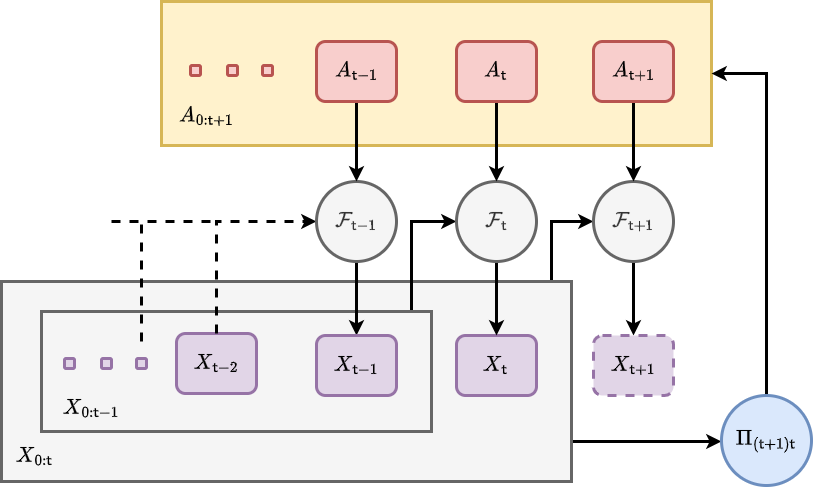

The diagram above was exported from draw.io. Its source (the exported page's mxGraphModel, read from the mxfile embedded in the PNG):
<mxGraphModel dx="1263" dy="844" grid="1" gridSize="10" guides="1" tooltips="1" connect="1" arrows="1" fold="1" page="1" pageScale="1" pageWidth="827" pageHeight="1169" math="1" shadow="0">
  <root>
    <mxCell id="0" />
    <mxCell id="1" parent="0" />
    <mxCell id="2aAXDmPYnom7wwshAkWt-1" style="edgeStyle=orthogonalEdgeStyle;rounded=0;orthogonalLoop=1;jettySize=auto;html=1;entryX=0;entryY=0.5;entryDx=0;entryDy=0;strokeWidth=3;" edge="1" parent="1" source="2aAXDmPYnom7wwshAkWt-3" target="2aAXDmPYnom7wwshAkWt-7">
      <mxGeometry relative="1" as="geometry">
        <Array as="points">
          <mxPoint x="580" y="260" />
        </Array>
      </mxGeometry>
    </mxCell>
    <mxCell id="2aAXDmPYnom7wwshAkWt-2" style="edgeStyle=orthogonalEdgeStyle;rounded=0;orthogonalLoop=1;jettySize=auto;html=1;entryX=0;entryY=0.5;entryDx=0;entryDy=0;strokeWidth=3;" edge="1" parent="1" source="2aAXDmPYnom7wwshAkWt-3" target="2aAXDmPYnom7wwshAkWt-36">
      <mxGeometry relative="1" as="geometry">
        <Array as="points">
          <mxPoint x="640" y="480" />
          <mxPoint x="640" y="480" />
        </Array>
      </mxGeometry>
    </mxCell>
    <mxCell id="2aAXDmPYnom7wwshAkWt-3" value="" style="rounded=0;whiteSpace=wrap;html=1;strokeWidth=3;fontSize=18;fillColor=#f5f5f5;strokeColor=#666666;fontColor=#333333;" vertex="1" parent="1">
      <mxGeometry x="30" y="320" width="570" height="200" as="geometry" />
    </mxCell>
    <mxCell id="2aAXDmPYnom7wwshAkWt-4" style="edgeStyle=orthogonalEdgeStyle;rounded=0;orthogonalLoop=1;jettySize=auto;html=1;entryX=0;entryY=0.5;entryDx=0;entryDy=0;strokeWidth=3;" edge="1" parent="1" source="2aAXDmPYnom7wwshAkWt-5" target="2aAXDmPYnom7wwshAkWt-18">
      <mxGeometry relative="1" as="geometry">
        <Array as="points">
          <mxPoint x="440" y="260" />
        </Array>
      </mxGeometry>
    </mxCell>
    <mxCell id="2aAXDmPYnom7wwshAkWt-5" value="" style="rounded=0;whiteSpace=wrap;html=1;strokeWidth=3;fontSize=18;fillColor=#f5f5f5;strokeColor=#666666;fontColor=#333333;" vertex="1" parent="1">
      <mxGeometry x="70" y="350" width="390" height="120" as="geometry" />
    </mxCell>
    <mxCell id="2aAXDmPYnom7wwshAkWt-6" style="edgeStyle=orthogonalEdgeStyle;rounded=0;orthogonalLoop=1;jettySize=auto;html=1;entryX=0.5;entryY=0;entryDx=0;entryDy=0;fontSize=18;strokeWidth=3;" edge="1" parent="1" source="2aAXDmPYnom7wwshAkWt-7" target="2aAXDmPYnom7wwshAkWt-10">
      <mxGeometry relative="1" as="geometry" />
    </mxCell>
    <mxCell id="2aAXDmPYnom7wwshAkWt-7" value="&lt;font style=&quot;font-size: 18px;&quot;&gt;$${\cal F}_{{\sf t}+1}$$&lt;/font&gt;" style="ellipse;whiteSpace=wrap;html=1;aspect=fixed;fillColor=#f5f5f5;fontColor=#333333;strokeColor=#666666;strokeWidth=3;" vertex="1" parent="1">
      <mxGeometry x="622" y="220" width="80" height="80" as="geometry" />
    </mxCell>
    <mxCell id="2aAXDmPYnom7wwshAkWt-8" value="$$X_{{\sf t}-2}$$" style="rounded=1;whiteSpace=wrap;html=1;strokeWidth=3;fontSize=18;fillColor=#e1d5e7;strokeColor=#9673a6;" vertex="1" parent="1">
      <mxGeometry x="205" y="372" width="80" height="60" as="geometry" />
    </mxCell>
    <mxCell id="2aAXDmPYnom7wwshAkWt-9" value="$$X_{{\sf t}}$$" style="rounded=1;whiteSpace=wrap;html=1;strokeWidth=3;fontSize=18;fillColor=#e1d5e7;strokeColor=#9673a6;" vertex="1" parent="1">
      <mxGeometry x="485" y="374" width="80" height="60" as="geometry" />
    </mxCell>
    <mxCell id="2aAXDmPYnom7wwshAkWt-10" value="$$X_{{\sf t}+1}$$" style="rounded=1;whiteSpace=wrap;html=1;strokeWidth=3;fontSize=18;fillColor=#e1d5e7;strokeColor=#9673a6;dashed=1;" vertex="1" parent="1">
      <mxGeometry x="622" y="374" width="80" height="60" as="geometry" />
    </mxCell>
    <mxCell id="2aAXDmPYnom7wwshAkWt-11" value="" style="endArrow=none;html=1;rounded=0;strokeWidth=3;fontSize=18;dashed=1;" edge="1" parent="1">
      <mxGeometry width="50" height="50" relative="1" as="geometry">
        <mxPoint x="170" y="380" as="sourcePoint" />
        <mxPoint x="240" y="260" as="targetPoint" />
        <Array as="points">
          <mxPoint x="170" y="260" />
        </Array>
      </mxGeometry>
    </mxCell>
    <mxCell id="2aAXDmPYnom7wwshAkWt-12" value="$$X_{0:{\sf t}-1}$$" style="text;html=1;strokeColor=none;fillColor=none;align=center;verticalAlign=middle;whiteSpace=wrap;rounded=0;fontSize=18;" vertex="1" parent="1">
      <mxGeometry x="90" y="432" width="60" height="30" as="geometry" />
    </mxCell>
    <mxCell id="2aAXDmPYnom7wwshAkWt-13" value="" style="rounded=0;whiteSpace=wrap;html=1;strokeWidth=3;fontSize=18;fillColor=#fff2cc;strokeColor=#d6b656;" vertex="1" parent="1">
      <mxGeometry x="190" y="40" width="550" height="144" as="geometry" />
    </mxCell>
    <mxCell id="2aAXDmPYnom7wwshAkWt-14" value="$$A_{0:{\sf t}+1}$$" style="text;html=1;strokeColor=none;fillColor=none;align=center;verticalAlign=middle;whiteSpace=wrap;rounded=0;fontSize=18;" vertex="1" parent="1">
      <mxGeometry x="205" y="140" width="60" height="30" as="geometry" />
    </mxCell>
    <mxCell id="2aAXDmPYnom7wwshAkWt-15" style="edgeStyle=orthogonalEdgeStyle;rounded=0;orthogonalLoop=1;jettySize=auto;html=1;entryX=0.5;entryY=0;entryDx=0;entryDy=0;strokeWidth=3;" edge="1" parent="1" source="2aAXDmPYnom7wwshAkWt-16" target="2aAXDmPYnom7wwshAkWt-7">
      <mxGeometry relative="1" as="geometry" />
    </mxCell>
    <mxCell id="2aAXDmPYnom7wwshAkWt-16" value="$$A_{{\sf t}+1}$$" style="rounded=1;whiteSpace=wrap;html=1;strokeWidth=3;fontSize=18;fillColor=#f8cecc;strokeColor=#b85450;" vertex="1" parent="1">
      <mxGeometry x="622" y="80" width="80" height="60" as="geometry" />
    </mxCell>
    <mxCell id="2aAXDmPYnom7wwshAkWt-17" style="edgeStyle=orthogonalEdgeStyle;rounded=0;orthogonalLoop=1;jettySize=auto;html=1;entryX=0.5;entryY=0;entryDx=0;entryDy=0;strokeWidth=3;" edge="1" parent="1" source="2aAXDmPYnom7wwshAkWt-18" target="2aAXDmPYnom7wwshAkWt-9">
      <mxGeometry relative="1" as="geometry" />
    </mxCell>
    <mxCell id="2aAXDmPYnom7wwshAkWt-18" value="&lt;font style=&quot;font-size: 18px;&quot;&gt;$${\cal F}_{{\sf t}}$$&lt;/font&gt;" style="ellipse;whiteSpace=wrap;html=1;aspect=fixed;fillColor=#f5f5f5;fontColor=#333333;strokeColor=#666666;strokeWidth=3;" vertex="1" parent="1">
      <mxGeometry x="485" y="220" width="80" height="80" as="geometry" />
    </mxCell>
    <mxCell id="2aAXDmPYnom7wwshAkWt-19" value="" style="edgeStyle=orthogonalEdgeStyle;rounded=0;orthogonalLoop=1;jettySize=auto;html=1;entryX=0;entryY=0.5;entryDx=0;entryDy=0;strokeWidth=3;fontSize=18;exitX=0.5;exitY=0;exitDx=0;exitDy=0;dashed=1;" edge="1" parent="1" source="2aAXDmPYnom7wwshAkWt-8" target="2aAXDmPYnom7wwshAkWt-21">
      <mxGeometry relative="1" as="geometry">
        <Array as="points" />
        <mxPoint x="218" y="374" as="sourcePoint" />
        <mxPoint x="622" y="260" as="targetPoint" />
      </mxGeometry>
    </mxCell>
    <mxCell id="2aAXDmPYnom7wwshAkWt-20" style="edgeStyle=orthogonalEdgeStyle;rounded=0;orthogonalLoop=1;jettySize=auto;html=1;strokeWidth=3;" edge="1" parent="1" source="2aAXDmPYnom7wwshAkWt-21" target="2aAXDmPYnom7wwshAkWt-22">
      <mxGeometry relative="1" as="geometry" />
    </mxCell>
    <mxCell id="2aAXDmPYnom7wwshAkWt-21" value="&lt;font style=&quot;font-size: 18px;&quot;&gt;$${\cal F}_{{\sf t}-1}$$&lt;/font&gt;" style="ellipse;whiteSpace=wrap;html=1;aspect=fixed;fillColor=#f5f5f5;fontColor=#333333;strokeColor=#666666;strokeWidth=3;" vertex="1" parent="1">
      <mxGeometry x="345" y="220" width="80" height="80" as="geometry" />
    </mxCell>
    <mxCell id="2aAXDmPYnom7wwshAkWt-22" value="$$X_{{\sf t}-1}$$" style="rounded=1;whiteSpace=wrap;html=1;strokeWidth=3;fontSize=18;fillColor=#e1d5e7;strokeColor=#9673a6;" vertex="1" parent="1">
      <mxGeometry x="345" y="374" width="80" height="60" as="geometry" />
    </mxCell>
    <mxCell id="2aAXDmPYnom7wwshAkWt-23" style="edgeStyle=orthogonalEdgeStyle;rounded=0;orthogonalLoop=1;jettySize=auto;html=1;entryX=0.5;entryY=0;entryDx=0;entryDy=0;strokeWidth=3;" edge="1" parent="1" source="2aAXDmPYnom7wwshAkWt-24" target="2aAXDmPYnom7wwshAkWt-18">
      <mxGeometry relative="1" as="geometry" />
    </mxCell>
    <mxCell id="2aAXDmPYnom7wwshAkWt-24" value="$$A_{{\sf t}}$$" style="rounded=1;whiteSpace=wrap;html=1;strokeWidth=3;fontSize=18;fillColor=#f8cecc;strokeColor=#b85450;" vertex="1" parent="1">
      <mxGeometry x="485" y="80" width="80" height="60" as="geometry" />
    </mxCell>
    <mxCell id="2aAXDmPYnom7wwshAkWt-25" style="edgeStyle=orthogonalEdgeStyle;rounded=0;orthogonalLoop=1;jettySize=auto;html=1;entryX=0.5;entryY=0;entryDx=0;entryDy=0;strokeWidth=3;" edge="1" parent="1" source="2aAXDmPYnom7wwshAkWt-26" target="2aAXDmPYnom7wwshAkWt-21">
      <mxGeometry relative="1" as="geometry" />
    </mxCell>
    <mxCell id="2aAXDmPYnom7wwshAkWt-26" value="$$A_{{\sf t}-1}$$" style="rounded=1;whiteSpace=wrap;html=1;strokeWidth=3;fontSize=18;fillColor=#f8cecc;strokeColor=#b85450;" vertex="1" parent="1">
      <mxGeometry x="345" y="80" width="80" height="60" as="geometry" />
    </mxCell>
    <mxCell id="2aAXDmPYnom7wwshAkWt-27" value="" style="rounded=1;whiteSpace=wrap;html=1;strokeWidth=3;fontSize=18;fillColor=#f8cecc;strokeColor=#b85450;" vertex="1" parent="1">
      <mxGeometry x="291" y="104" width="10" height="10" as="geometry" />
    </mxCell>
    <mxCell id="2aAXDmPYnom7wwshAkWt-28" value="$$X_{0:{\sf t}}$$" style="text;html=1;strokeColor=none;fillColor=none;align=center;verticalAlign=middle;whiteSpace=wrap;rounded=0;fontSize=18;" vertex="1" parent="1">
      <mxGeometry x="33" y="480" width="60" height="30" as="geometry" />
    </mxCell>
    <mxCell id="2aAXDmPYnom7wwshAkWt-29" value="" style="rounded=1;whiteSpace=wrap;html=1;strokeWidth=3;fontSize=18;fillColor=#f8cecc;strokeColor=#b85450;" vertex="1" parent="1">
      <mxGeometry x="256" y="104" width="10" height="10" as="geometry" />
    </mxCell>
    <mxCell id="2aAXDmPYnom7wwshAkWt-30" value="" style="rounded=1;whiteSpace=wrap;html=1;strokeWidth=3;fontSize=18;fillColor=#f8cecc;strokeColor=#b85450;" vertex="1" parent="1">
      <mxGeometry x="219" y="104" width="10" height="10" as="geometry" />
    </mxCell>
    <mxCell id="2aAXDmPYnom7wwshAkWt-31" value="" style="rounded=1;whiteSpace=wrap;html=1;strokeWidth=3;fontSize=18;fillColor=#e1d5e7;strokeColor=#9673a6;" vertex="1" parent="1">
      <mxGeometry x="165" y="397" width="10" height="10" as="geometry" />
    </mxCell>
    <mxCell id="2aAXDmPYnom7wwshAkWt-32" value="" style="rounded=1;whiteSpace=wrap;html=1;strokeWidth=3;fontSize=18;fillColor=#e1d5e7;strokeColor=#9673a6;" vertex="1" parent="1">
      <mxGeometry x="130" y="397" width="10" height="10" as="geometry" />
    </mxCell>
    <mxCell id="2aAXDmPYnom7wwshAkWt-33" value="" style="rounded=1;whiteSpace=wrap;html=1;strokeWidth=3;fontSize=18;fillColor=#e1d5e7;strokeColor=#9673a6;" vertex="1" parent="1">
      <mxGeometry x="93" y="397" width="10" height="10" as="geometry" />
    </mxCell>
    <mxCell id="2aAXDmPYnom7wwshAkWt-34" value="" style="endArrow=none;html=1;rounded=0;strokeWidth=3;fontSize=18;dashed=1;" edge="1" parent="1">
      <mxGeometry width="50" height="50" relative="1" as="geometry">
        <mxPoint x="140" y="260" as="sourcePoint" />
        <mxPoint x="170" y="260" as="targetPoint" />
        <Array as="points" />
      </mxGeometry>
    </mxCell>
    <mxCell id="2aAXDmPYnom7wwshAkWt-35" style="edgeStyle=orthogonalEdgeStyle;rounded=0;orthogonalLoop=1;jettySize=auto;html=1;entryX=1;entryY=0.5;entryDx=0;entryDy=0;strokeWidth=3;exitX=0.5;exitY=0;exitDx=0;exitDy=0;" edge="1" parent="1" source="2aAXDmPYnom7wwshAkWt-36" target="2aAXDmPYnom7wwshAkWt-13">
      <mxGeometry relative="1" as="geometry">
        <mxPoint x="795" y="390" as="sourcePoint" />
        <Array as="points">
          <mxPoint x="795" y="112" />
        </Array>
      </mxGeometry>
    </mxCell>
    <mxCell id="2aAXDmPYnom7wwshAkWt-36" value="&lt;font style=&quot;font-size: 18px;&quot;&gt;$$\Pi_{({\sf t}+1){\sf t}}$$&lt;/font&gt;" style="ellipse;whiteSpace=wrap;html=1;aspect=fixed;fillColor=#dae8fc;strokeColor=#6c8ebf;strokeWidth=3;" vertex="1" parent="1">
      <mxGeometry x="750" y="434" width="90" height="90" as="geometry" />
    </mxCell>
  </root>
</mxGraphModel>